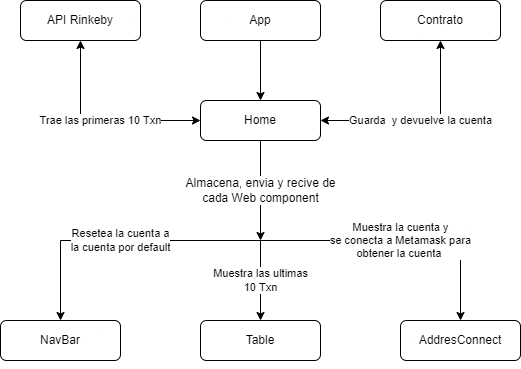

The diagram above was exported from draw.io. Its source (the exported page's mxGraphModel, read from the mxfile embedded in the PNG):
<mxGraphModel dx="868" dy="464" grid="1" gridSize="10" guides="1" tooltips="1" connect="1" arrows="1" fold="1" page="1" pageScale="1" pageWidth="827" pageHeight="1169" math="0" shadow="0">
  <root>
    <mxCell id="WIyWlLk6GJQsqaUBKTNV-0" />
    <mxCell id="WIyWlLk6GJQsqaUBKTNV-1" parent="WIyWlLk6GJQsqaUBKTNV-0" />
    <mxCell id="2h8kVBJ7t4F9znezgIuK-5" style="edgeStyle=orthogonalEdgeStyle;rounded=0;orthogonalLoop=1;jettySize=auto;html=1;exitX=0.5;exitY=1;exitDx=0;exitDy=0;entryX=0.5;entryY=0;entryDx=0;entryDy=0;" edge="1" parent="WIyWlLk6GJQsqaUBKTNV-1" source="WIyWlLk6GJQsqaUBKTNV-3" target="WIyWlLk6GJQsqaUBKTNV-7">
      <mxGeometry relative="1" as="geometry" />
    </mxCell>
    <mxCell id="WIyWlLk6GJQsqaUBKTNV-3" value="App" style="rounded=1;whiteSpace=wrap;html=1;fontSize=12;glass=0;strokeWidth=1;shadow=0;" parent="WIyWlLk6GJQsqaUBKTNV-1" vertex="1">
      <mxGeometry x="340" y="40" width="120" height="40" as="geometry" />
    </mxCell>
    <mxCell id="2h8kVBJ7t4F9znezgIuK-12" value="&lt;span style=&quot;color: rgb(0 , 0 , 0) ; font-family: &amp;#34;helvetica&amp;#34; ; font-size: 12px ; font-style: normal ; font-weight: 400 ; letter-spacing: normal ; text-align: center ; text-indent: 0px ; text-transform: none ; word-spacing: 0px ; display: inline ; float: none&quot;&gt;Almacena, envia y recive de&lt;/span&gt;&lt;br style=&quot;color: rgb(0 , 0 , 0) ; font-family: &amp;#34;helvetica&amp;#34; ; font-size: 12px ; font-style: normal ; font-weight: 400 ; letter-spacing: normal ; text-align: center ; text-indent: 0px ; text-transform: none ; word-spacing: 0px&quot;&gt;&lt;span style=&quot;color: rgb(0 , 0 , 0) ; font-family: &amp;#34;helvetica&amp;#34; ; font-size: 12px ; font-style: normal ; font-weight: 400 ; letter-spacing: normal ; text-align: center ; text-indent: 0px ; text-transform: none ; word-spacing: 0px ; display: inline ; float: none&quot;&gt;cada Web component&lt;/span&gt;" style="edgeStyle=orthogonalEdgeStyle;rounded=0;orthogonalLoop=1;jettySize=auto;html=1;exitX=0.5;exitY=1;exitDx=0;exitDy=0;startArrow=none;startFill=0;labelBackgroundColor=default;" edge="1" parent="WIyWlLk6GJQsqaUBKTNV-1" source="WIyWlLk6GJQsqaUBKTNV-7">
      <mxGeometry relative="1" as="geometry">
        <mxPoint x="400" y="280" as="targetPoint" />
      </mxGeometry>
    </mxCell>
    <mxCell id="WIyWlLk6GJQsqaUBKTNV-7" value="Home" style="rounded=1;whiteSpace=wrap;html=1;fontSize=12;glass=0;strokeWidth=1;shadow=0;" parent="WIyWlLk6GJQsqaUBKTNV-1" vertex="1">
      <mxGeometry x="340" y="140" width="120" height="40" as="geometry" />
    </mxCell>
    <mxCell id="2h8kVBJ7t4F9znezgIuK-18" value="Resetea la cuenta a&lt;br&gt;la cuenta por default" style="edgeStyle=orthogonalEdgeStyle;rounded=0;orthogonalLoop=1;jettySize=auto;html=1;exitX=0.5;exitY=0;exitDx=0;exitDy=0;startArrow=classic;startFill=1;endArrow=none;endFill=0;" edge="1" parent="WIyWlLk6GJQsqaUBKTNV-1" source="WIyWlLk6GJQsqaUBKTNV-11">
      <mxGeometry relative="1" as="geometry">
        <mxPoint x="400" y="280" as="targetPoint" />
        <Array as="points">
          <mxPoint x="200" y="280" />
        </Array>
      </mxGeometry>
    </mxCell>
    <mxCell id="WIyWlLk6GJQsqaUBKTNV-11" value="NavBar" style="rounded=1;whiteSpace=wrap;html=1;fontSize=12;glass=0;strokeWidth=1;shadow=0;" parent="WIyWlLk6GJQsqaUBKTNV-1" vertex="1">
      <mxGeometry x="140" y="360" width="120" height="40" as="geometry" />
    </mxCell>
    <mxCell id="2h8kVBJ7t4F9znezgIuK-17" value="Muestra las ultimas&lt;br&gt;10 Txn" style="edgeStyle=orthogonalEdgeStyle;rounded=0;orthogonalLoop=1;jettySize=auto;html=1;exitX=0.5;exitY=0;exitDx=0;exitDy=0;startArrow=classic;startFill=1;endArrow=none;endFill=0;" edge="1" parent="WIyWlLk6GJQsqaUBKTNV-1" source="WIyWlLk6GJQsqaUBKTNV-12">
      <mxGeometry relative="1" as="geometry">
        <mxPoint x="400" y="280" as="targetPoint" />
      </mxGeometry>
    </mxCell>
    <mxCell id="WIyWlLk6GJQsqaUBKTNV-12" value="Table" style="rounded=1;whiteSpace=wrap;html=1;fontSize=12;glass=0;strokeWidth=1;shadow=0;" parent="WIyWlLk6GJQsqaUBKTNV-1" vertex="1">
      <mxGeometry x="340" y="360" width="120" height="40" as="geometry" />
    </mxCell>
    <mxCell id="2h8kVBJ7t4F9znezgIuK-19" value="Muestra la cuenta y&lt;br&gt;se conecta a Metamask para&lt;br&gt;obtener la cuenta&amp;nbsp;" style="edgeStyle=orthogonalEdgeStyle;rounded=0;orthogonalLoop=1;jettySize=auto;html=1;exitX=0.5;exitY=0;exitDx=0;exitDy=0;startArrow=classic;startFill=1;endArrow=none;endFill=0;" edge="1" parent="WIyWlLk6GJQsqaUBKTNV-1" source="2h8kVBJ7t4F9znezgIuK-3">
      <mxGeometry relative="1" as="geometry">
        <mxPoint x="400" y="280" as="targetPoint" />
        <Array as="points">
          <mxPoint x="600" y="280" />
        </Array>
      </mxGeometry>
    </mxCell>
    <mxCell id="2h8kVBJ7t4F9znezgIuK-3" value="AddresConnect" style="rounded=1;whiteSpace=wrap;html=1;fontSize=12;glass=0;strokeWidth=1;shadow=0;" vertex="1" parent="WIyWlLk6GJQsqaUBKTNV-1">
      <mxGeometry x="540" y="360" width="120" height="40" as="geometry" />
    </mxCell>
    <mxCell id="2h8kVBJ7t4F9znezgIuK-9" value="Trae las primeras 10 Txn" style="edgeStyle=orthogonalEdgeStyle;rounded=0;orthogonalLoop=1;jettySize=auto;html=1;exitX=0.5;exitY=1;exitDx=0;exitDy=0;entryX=0;entryY=0.5;entryDx=0;entryDy=0;startArrow=classic;startFill=1;" edge="1" parent="WIyWlLk6GJQsqaUBKTNV-1" source="2h8kVBJ7t4F9znezgIuK-6" target="WIyWlLk6GJQsqaUBKTNV-7">
      <mxGeometry relative="1" as="geometry" />
    </mxCell>
    <mxCell id="2h8kVBJ7t4F9znezgIuK-6" value="API Rinkeby" style="rounded=1;whiteSpace=wrap;html=1;fontSize=12;glass=0;strokeWidth=1;shadow=0;" vertex="1" parent="WIyWlLk6GJQsqaUBKTNV-1">
      <mxGeometry x="160" y="40" width="120" height="40" as="geometry" />
    </mxCell>
    <mxCell id="2h8kVBJ7t4F9znezgIuK-10" value="Guarda&amp;nbsp; y devuelve la cuenta" style="edgeStyle=orthogonalEdgeStyle;rounded=0;orthogonalLoop=1;jettySize=auto;html=1;exitX=0.5;exitY=1;exitDx=0;exitDy=0;entryX=1;entryY=0.5;entryDx=0;entryDy=0;startArrow=classic;startFill=1;" edge="1" parent="WIyWlLk6GJQsqaUBKTNV-1" source="2h8kVBJ7t4F9znezgIuK-8" target="WIyWlLk6GJQsqaUBKTNV-7">
      <mxGeometry relative="1" as="geometry" />
    </mxCell>
    <mxCell id="2h8kVBJ7t4F9znezgIuK-8" value="Contrato" style="rounded=1;whiteSpace=wrap;html=1;fontSize=12;glass=0;strokeWidth=1;shadow=0;" vertex="1" parent="WIyWlLk6GJQsqaUBKTNV-1">
      <mxGeometry x="520" y="40" width="120" height="40" as="geometry" />
    </mxCell>
    <mxCell id="2h8kVBJ7t4F9znezgIuK-13" style="edgeStyle=orthogonalEdgeStyle;rounded=0;orthogonalLoop=1;jettySize=auto;html=1;exitX=0.5;exitY=1;exitDx=0;exitDy=0;startArrow=none;startFill=0;" edge="1" parent="WIyWlLk6GJQsqaUBKTNV-1" source="2h8kVBJ7t4F9znezgIuK-3" target="2h8kVBJ7t4F9znezgIuK-3">
      <mxGeometry relative="1" as="geometry" />
    </mxCell>
  </root>
</mxGraphModel>